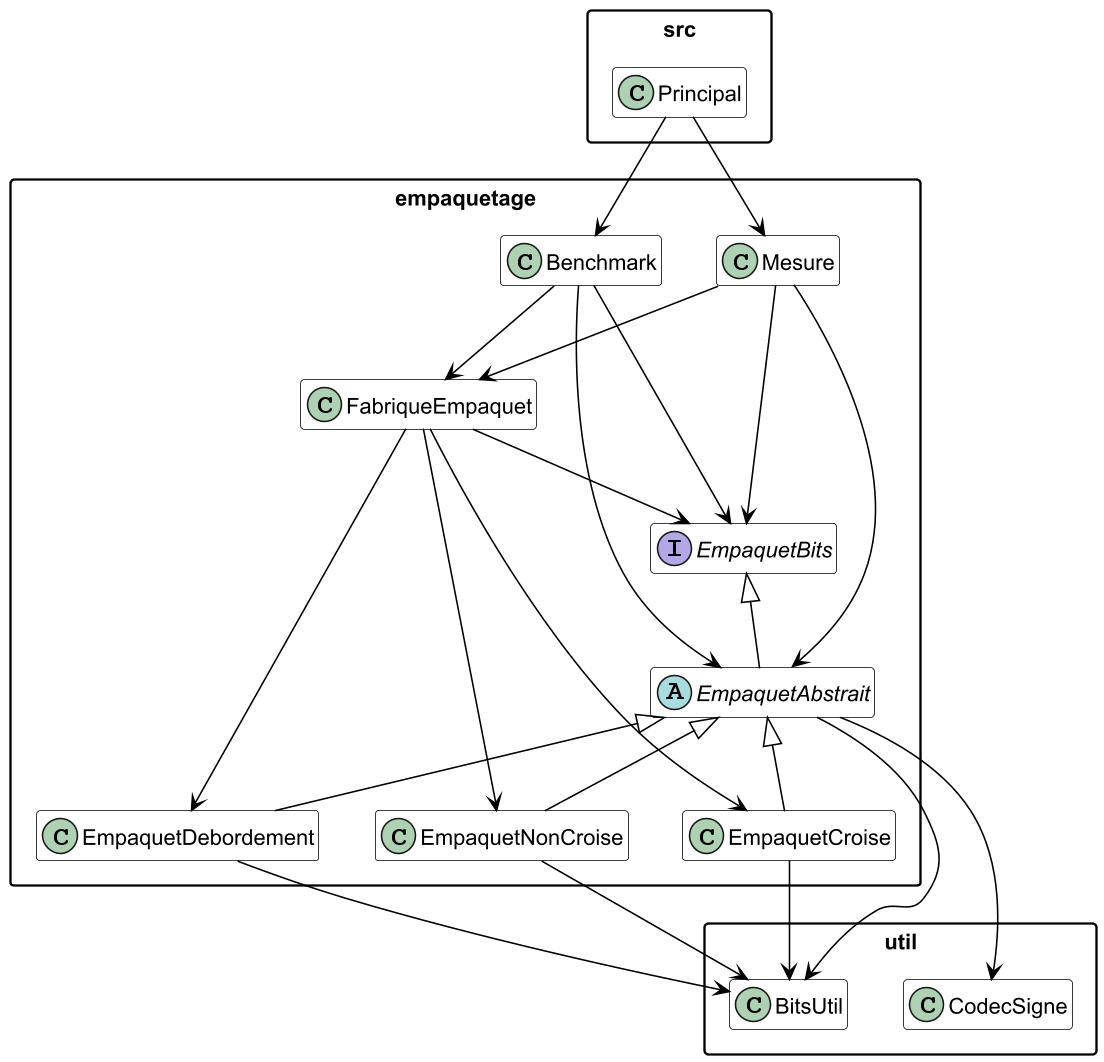

The diagram above was rendered by PlantUML. Its source (embedded in the PNG):
@startuml
' ===================================================
'  Diagramme UML complet du projet "Bit Packing"
' ===================================================

hide methods
hide fields
hide empty members
skinparam classAttributeIconSize 0
skinparam dpi 150
skinparam packageStyle rectangle
skinparam class {
    BackgroundColor White
    ArrowColor Black
    BorderColor Black
}

' =======================
' Définition des packages
' =======================

package empaquetage {
    class Benchmark
    abstract class EmpaquetAbstrait
    interface EmpaquetBits
    class EmpaquetCroise
    class EmpaquetDebordement
    class EmpaquetNonCroise
    class FabriqueEmpaquet
    class Mesure
}

package util {
    class BitsUtil
    class CodecSigne
}

package src {
    class Principal
}

' =======================
' Relations entre classes
' =======================

' --- Interfaces et héritages ---
EmpaquetBits <|-- EmpaquetAbstrait
EmpaquetAbstrait <|-- EmpaquetCroise
EmpaquetAbstrait <|-- EmpaquetDebordement
EmpaquetAbstrait <|-- EmpaquetNonCroise

' --- Fabrique ---
FabriqueEmpaquet --> EmpaquetBits
FabriqueEmpaquet --> EmpaquetCroise
FabriqueEmpaquet --> EmpaquetNonCroise
FabriqueEmpaquet --> EmpaquetDebordement

' --- Utilitaires ---
EmpaquetAbstrait --> BitsUtil
EmpaquetAbstrait --> CodecSigne
EmpaquetDebordement --> BitsUtil
EmpaquetCroise --> BitsUtil
EmpaquetNonCroise --> BitsUtil
Mesure --> EmpaquetAbstrait
Mesure --> FabriqueEmpaquet
Mesure --> EmpaquetBits
Benchmark --> EmpaquetAbstrait
Benchmark --> EmpaquetBits
Benchmark --> FabriqueEmpaquet
Principal --> Mesure
Principal --> Benchmark

@enduml